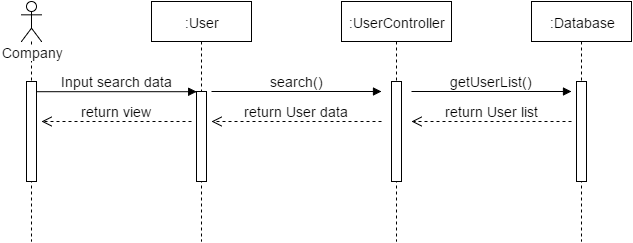

The diagram above was exported from draw.io. Its source (the exported page's mxGraphModel, read from the mxfile embedded in the PNG):
<mxGraphModel dx="1116" dy="457" grid="1" gridSize="10" guides="1" tooltips="1" connect="1" arrows="1" fold="1" page="1" pageScale="1.5" pageWidth="826" pageHeight="1169" math="0" shadow="0">
  <root>
    <mxCell id="0" style=";html=1;" />
    <mxCell id="1" style=";html=1;" parent="0" />
    <mxCell id="4a57e5a08cbf58c5-1" value="Company" style="shape=umlLifeline;participant=umlActor;perimeter=lifelinePerimeter;whiteSpace=wrap;html=1;container=1;collapsible=0;recursiveResize=0;verticalAlign=top;spacingTop=36;labelBackgroundColor=#ffffff;outlineConnect=0;fontSize=14;fontColor=none;" vertex="1" parent="1">
      <mxGeometry x="108" y="40" width="20" height="240" as="geometry" />
    </mxCell>
    <mxCell id="4a57e5a08cbf58c5-2" value="" style="html=1;points=[];perimeter=orthogonalPerimeter;fontSize=14;fontColor=none;" vertex="1" parent="4a57e5a08cbf58c5-1">
      <mxGeometry x="5" y="80" width="10" height="100" as="geometry" />
    </mxCell>
    <mxCell id="4a57e5a08cbf58c5-3" value=":User" style="shape=umlLifeline;perimeter=lifelinePerimeter;whiteSpace=wrap;html=1;container=1;collapsible=0;recursiveResize=0;outlineConnect=0;fontSize=14;fontColor=none;" vertex="1" parent="1">
      <mxGeometry x="238" y="40" width="100" height="240" as="geometry" />
    </mxCell>
    <mxCell id="4a57e5a08cbf58c5-4" value="" style="html=1;points=[];perimeter=orthogonalPerimeter;fontSize=14;fontColor=none;" vertex="1" parent="4a57e5a08cbf58c5-3">
      <mxGeometry x="45" y="90" width="10" height="90" as="geometry" />
    </mxCell>
    <mxCell id="4a57e5a08cbf58c5-5" value="search()" style="html=1;verticalAlign=bottom;endArrow=block;strokeColor=#000000;fontSize=14;fontColor=none;" edge="1" parent="4a57e5a08cbf58c5-3">
      <mxGeometry width="80" relative="1" as="geometry">
        <mxPoint x="60" y="90" as="sourcePoint" />
        <mxPoint x="230" y="90" as="targetPoint" />
      </mxGeometry>
    </mxCell>
    <mxCell id="4a57e5a08cbf58c5-6" value=":UserController" style="shape=umlLifeline;perimeter=lifelinePerimeter;whiteSpace=wrap;html=1;container=1;collapsible=0;recursiveResize=0;outlineConnect=0;fontSize=14;fontColor=none;" vertex="1" parent="1">
      <mxGeometry x="428" y="40" width="110" height="240" as="geometry" />
    </mxCell>
    <mxCell id="4a57e5a08cbf58c5-7" value="" style="html=1;points=[];perimeter=orthogonalPerimeter;fontSize=14;fontColor=none;" vertex="1" parent="4a57e5a08cbf58c5-6">
      <mxGeometry x="50" y="80" width="10" height="100" as="geometry" />
    </mxCell>
    <mxCell id="4a57e5a08cbf58c5-8" value="getUserList()" style="html=1;verticalAlign=bottom;endArrow=block;strokeColor=#000000;fontSize=14;fontColor=none;" edge="1" parent="4a57e5a08cbf58c5-6">
      <mxGeometry width="80" relative="1" as="geometry">
        <mxPoint x="70" y="90" as="sourcePoint" />
        <mxPoint x="230" y="90" as="targetPoint" />
      </mxGeometry>
    </mxCell>
    <mxCell id="4a57e5a08cbf58c5-9" value="Input search data" style="html=1;verticalAlign=bottom;endArrow=block;entryX=0;entryY=0;strokeColor=#000000;fontSize=14;fontColor=none;" edge="1" parent="1" source="4a57e5a08cbf58c5-2">
      <mxGeometry x="123" y="130.20000000000005" as="geometry">
        <mxPoint x="213" y="130" as="sourcePoint" />
        <mxPoint x="283.2000000000003" y="130.20000000000005" as="targetPoint" />
      </mxGeometry>
    </mxCell>
    <mxCell id="4a57e5a08cbf58c5-10" value=":Database" style="shape=umlLifeline;perimeter=lifelinePerimeter;whiteSpace=wrap;html=1;container=1;collapsible=0;recursiveResize=0;outlineConnect=0;fontSize=14;fontColor=none;" vertex="1" parent="1">
      <mxGeometry x="618" y="40" width="100" height="240" as="geometry" />
    </mxCell>
    <mxCell id="4a57e5a08cbf58c5-11" value="" style="html=1;points=[];perimeter=orthogonalPerimeter;fontSize=14;fontColor=none;" vertex="1" parent="4a57e5a08cbf58c5-10">
      <mxGeometry x="45" y="80" width="10" height="100" as="geometry" />
    </mxCell>
    <mxCell id="4a57e5a08cbf58c5-12" value="return User list" style="html=1;verticalAlign=bottom;endArrow=open;dashed=1;endSize=8;strokeColor=#000000;fontSize=14;fontColor=none;" edge="1" parent="1">
      <mxGeometry x="498" y="160" as="geometry">
        <mxPoint x="658" y="160" as="sourcePoint" />
        <mxPoint x="498" y="160" as="targetPoint" />
      </mxGeometry>
    </mxCell>
    <mxCell id="4a57e5a08cbf58c5-13" value="return User data" style="html=1;verticalAlign=bottom;endArrow=open;dashed=1;endSize=8;strokeColor=#000000;fontSize=14;fontColor=none;" edge="1" parent="1">
      <mxGeometry x="298" y="160" as="geometry">
        <mxPoint x="468" y="160" as="sourcePoint" />
        <mxPoint x="298" y="160" as="targetPoint" />
      </mxGeometry>
    </mxCell>
    <mxCell id="4a57e5a08cbf58c5-14" value="return view" style="html=1;verticalAlign=bottom;endArrow=open;dashed=1;endSize=8;strokeColor=#000000;fontSize=14;fontColor=none;" edge="1" parent="1">
      <mxGeometry x="128" y="160" as="geometry">
        <mxPoint x="278" y="160" as="sourcePoint" />
        <mxPoint x="128" y="160" as="targetPoint" />
      </mxGeometry>
    </mxCell>
  </root>
</mxGraphModel>